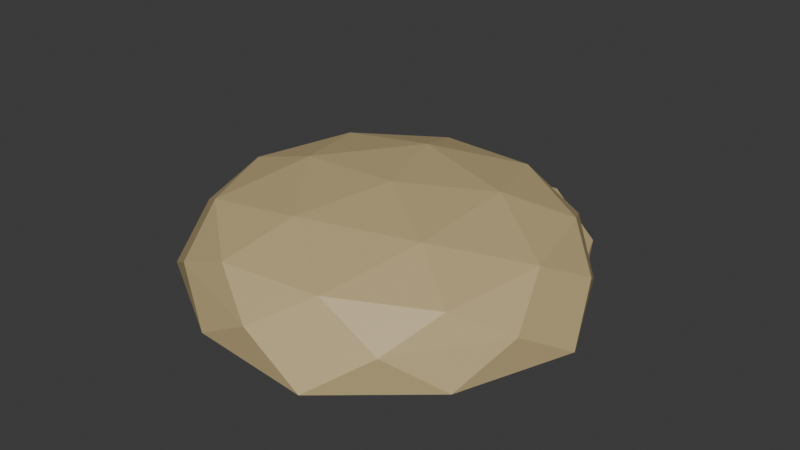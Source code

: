 # Source: RawBuns.blend  (saved by Blender 4.4.32; exported with 4.5.12 LTS)
import bpy
from mathutils import Matrix  # noqa: F401  (used for matrix-valued properties, if any)

bpy.ops.wm.read_factory_settings(use_empty=True)
scene = bpy.context.scene
scene.name = 'Scene'

# ---- collections
col_collection = bpy.data.collections.new('Collection'); scene.collection.children.link(col_collection)

# ---- materials (node trees are filled in below, after node groups)
mat_bunsmat = bpy.data.materials.new('BunsMat')

# ---- material node trees
mat_bunsmat.use_nodes = True; mat_bunsmat.node_tree.nodes.clear()
_N = mat_bunsmat.node_tree.nodes; _L = mat_bunsmat.node_tree.links
n0 = _N.new('ShaderNodeBsdfPrincipled'); n0.name = 'Principled BSDF'; n0.location = (10, 300)
n0.inputs[0].default_value = (0.5604, 0.4366, 0.2228, 1.0)
n1 = _N.new('ShaderNodeOutputMaterial'); n1.name = 'Material Output'; n1.location = (300, 300)
_L.new(n0.outputs[0], n1.inputs[0])
n1.is_active_output = True

# ---- world
world_world = bpy.data.worlds.new('World'); scene.world = world_world
world_world.use_nodes = True; world_world.node_tree.nodes.clear()
_N = world_world.node_tree.nodes; _L = world_world.node_tree.links
n0 = _N.new('ShaderNodeOutputWorld'); n0.name = 'World Output'; n0.location = (300, 300)
n1 = _N.new('ShaderNodeBackground'); n1.name = 'Background'; n1.location = (10, 300)
n1.inputs[0].default_value = (0.05088, 0.05088, 0.05088, 1.0)
_L.new(n1.outputs[0], n0.inputs[0])
n0.is_active_output = True
world_world.color = (0.05088, 0.05088, 0.05088)
world_world.sun_shadow_jitter_overblur = 0.0

# ---- meshes
me_icosphere = bpy.data.meshes.new('Icosphere')
me_icosphere.from_pydata([(2.278e-13, -3.138e-08, 0.715), (0.7236, 0.5257, 0.5553), (-0.2764, 0.8506, 0.5553), (-0.8944, -7.262e-09, 0.5553), (-0.2764, -0.8506, 0.5553), (0.7236, -0.5257, 0.5553), (0.3299, 1.015, 0.2151), (-0.8636, 0.6274, 0.2151), (-0.8636, -0.6274, 0.2151), (0.3299, -1.015, 0.2151), (1.067, 4.311e-08, 0.2151), (2.841e-07, 4.311e-08, 0.2151), (-0.1625, 0.5, 0.6799), (0.4253, 0.309, 0.6799), (0.2629, 0.809, 0.5833), (0.8506, -1.15e-08, 0.5833), (0.4253, -0.309, 0.6799), (-0.5257, -2.608e-08, 0.6799), (-0.6882, 0.5, 0.5833), (-0.1625, -0.5, 0.6799), (-0.6882, -0.5, 0.5833), (0.2629, -0.809, 0.5833), (0.9511, 0.309, 0.4106), (0.9511, -0.309, 0.4106), (1.141e-13, 1.0, 0.4106), (0.5878, 0.809, 0.4106), (-0.9511, 0.309, 0.4106), (-0.5878, 0.809, 0.4106), (-0.5878, -0.809, 0.4106), (-0.9511, -0.309, 0.4106), (0.5878, -0.809, 0.4106), (1.141e-13, -1.0, 0.4106), (0.8213, 0.5967, 0.2151), (-0.3137, 0.9655, 0.2151), (-1.015, 4.311e-08, 0.2151), (-0.3137, -0.9655, 0.2151), (0.8213, -0.5967, 0.2151), (0.1939, 0.5967, 0.2151), (0.6274, 4.311e-08, 0.2151), (-0.5076, 0.3688, 0.2151), (-0.5076, -0.3688, 0.2151), (0.1939, -0.5967, 0.2151)], [], [(0, 13, 12), (1, 13, 15), (0, 12, 17), (0, 17, 19), (0, 19, 16), (1, 15, 22), (2, 14, 24), (3, 18, 26), (4, 20, 28), (5, 21, 30), (1, 22, 25), (2, 24, 27), (3, 26, 29), (4, 28, 31), (5, 30, 23), (6, 32, 37), (7, 33, 39), (8, 34, 40), (9, 35, 41), (10, 36, 38), (38, 41, 11), (38, 36, 41), (36, 9, 41), (41, 40, 11), (41, 35, 40), (35, 8, 40), (40, 39, 11), (40, 34, 39), (34, 7, 39), (39, 37, 11), (39, 33, 37), (33, 6, 37), (37, 38, 11), (37, 32, 38), (32, 10, 38), (23, 36, 10), (23, 30, 36), (30, 9, 36), (31, 35, 9), (31, 28, 35), (28, 8, 35), (29, 34, 8), (29, 26, 34), (26, 7, 34), (27, 33, 7), (27, 24, 33), (24, 6, 33), (25, 32, 6), (25, 22, 32), (22, 10, 32), (30, 31, 9), (30, 21, 31), (21, 4, 31), (28, 29, 8), (28, 20, 29), (20, 3, 29), (26, 27, 7), (26, 18, 27), (18, 2, 27), (24, 25, 6), (24, 14, 25), (14, 1, 25), (22, 23, 10), (22, 15, 23), (15, 5, 23), (16, 21, 5), (16, 19, 21), (19, 4, 21), (19, 20, 4), (19, 17, 20), (17, 3, 20), (17, 18, 3), (17, 12, 18), (12, 2, 18), (15, 16, 5), (15, 13, 16), (13, 0, 16), (12, 14, 2), (12, 13, 14), (13, 1, 14)])
_uv = me_icosphere.uv_layers.new(name='UVMap')
_uv.uv.foreach_set('vector', [0.1818, 0.0, 0.2273, 0.07873, 0.1364, 0.07873, 0.2727, 0.1575, 0.3182, 0.07873, 0.3636, 0.1575, 0.9091, 0.0, 0.9545, 0.07873, 0.8636, 0.07873, 0.7273, 0.0, 0.7727, 0.07873, 0.6818, 0.07873, 0.5455, 0.0, 0.5909, 0.07873, 0.5, 0.07873, 0.2727, 0.1575, 0.3636, 0.1575, 0.3182, 0.2362, 0.09091, 0.1575, 0.1818, 0.1575, 0.1364, 0.2362, 0.8182, 0.1575, 0.9091, 0.1575, 0.8636, 0.2362, 0.6364, 0.1575, 0.7273, 0.1575, 0.6818, 0.2362, 0.4545, 0.1575, 0.5455, 0.1575, 0.5, 0.2362, 0.2727, 0.1575, 0.3182, 0.2362, 0.2273, 0.2362, 0.09091, 0.1575, 0.1364, 0.2362, 0.04546, 0.2362, 0.8182, 0.1575, 0.8636, 0.2362, 0.7727, 0.2362, 0.6364, 0.1575, 0.6818, 0.2362, 0.5909, 0.2362, 0.4545, 0.1575, 0.5, 0.2362, 0.4091, 0.2362, 0.1818, 0.3149, 0.2727, 0.3149, 0.2273, 0.3937, 0.0, 0.3149, 0.09091, 0.3149, 0.04546, 0.3937, 0.7273, 0.3149, 0.8182, 0.3149, 0.7727, 0.3937, 0.5455, 0.3149, 0.6364, 0.3149, 0.5909, 0.3937, 0.3636, 0.3149, 0.4545, 0.3149, 0.4091, 0.3937, 0.4091, 0.3937, 0.5, 0.3937, 0.4545, 0.4724, 0.4091, 0.3937, 0.4545, 0.3149, 0.5, 0.3937, 0.4545, 0.3149, 0.5455, 0.3149, 0.5, 0.3937, 0.5909, 0.3937, 0.6818, 0.3937, 0.6364, 0.4724, 0.5909, 0.3937, 0.6364, 0.3149, 0.6818, 0.3937, 0.6364, 0.3149, 0.7273, 0.3149, 0.6818, 0.3937, 0.7727, 0.3937, 0.8636, 0.3937, 0.8182, 0.4724, 0.7727, 0.3937, 0.8182, 0.3149, 0.8636, 0.3937, 0.8182, 0.3149, 0.9091, 0.3149, 0.8636, 0.3937, 0.04546, 0.3937, 0.1364, 0.3937, 0.09091, 0.4724, 0.04546, 0.3937, 0.09091, 0.3149, 0.1364, 0.3937, 0.09091, 0.3149, 0.1818, 0.3149, 0.1364, 0.3937, 0.2273, 0.3937, 0.3182, 0.3937, 0.2727, 0.4724, 0.2273, 0.3937, 0.2727, 0.3149, 0.3182, 0.3937, 0.2727, 0.3149, 0.3636, 0.3149, 0.3182, 0.3937, 0.4091, 0.2362, 0.4545, 0.3149, 0.3636, 0.3149, 0.4091, 0.2362, 0.5, 0.2362, 0.4545, 0.3149, 0.5, 0.2362, 0.5455, 0.3149, 0.4545, 0.3149, 0.5909, 0.2362, 0.6364, 0.3149, 0.5455, 0.3149, 0.5909, 0.2362, 0.6818, 0.2362, 0.6364, 0.3149, 0.6818, 0.2362, 0.7273, 0.3149, 0.6364, 0.3149, 0.7727, 0.2362, 0.8182, 0.3149, 0.7273, 0.3149, 0.7727, 0.2362, 0.8636, 0.2362, 0.8182, 0.3149, 0.8636, 0.2362, 0.9091, 0.3149, 0.8182, 0.3149, 0.04546, 0.2362, 0.09091, 0.3149, 0.0, 0.3149, 0.04546, 0.2362, 0.1364, 0.2362, 0.09091, 0.3149, 0.1364, 0.2362, 0.1818, 0.3149, 0.09091, 0.3149, 0.2273, 0.2362, 0.2727, 0.3149, 0.1818, 0.3149, 0.2273, 0.2362, 0.3182, 0.2362, 0.2727, 0.3149, 0.3182, 0.2362, 0.3636, 0.3149, 0.2727, 0.3149, 0.5, 0.2362, 0.5909, 0.2362, 0.5455, 0.3149, 0.5, 0.2362, 0.5455, 0.1575, 0.5909, 0.2362, 0.5455, 0.1575, 0.6364, 0.1575, 0.5909, 0.2362, 0.6818, 0.2362, 0.7727, 0.2362, 0.7273, 0.3149, 0.6818, 0.2362, 0.7273, 0.1575, 0.7727, 0.2362, 0.7273, 0.1575, 0.8182, 0.1575, 0.7727, 0.2362, 0.8636, 0.2362, 0.9545, 0.2362, 0.9091, 0.3149, 0.8636, 0.2362, 0.9091, 0.1575, 0.9545, 0.2362, 0.9091, 0.1575, 1.0, 0.1575, 0.9545, 0.2362, 0.1364, 0.2362, 0.2273, 0.2362, 0.1818, 0.3149, 0.1364, 0.2362, 0.1818, 0.1575, 0.2273, 0.2362, 0.1818, 0.1575, 0.2727, 0.1575, 0.2273, 0.2362, 0.3182, 0.2362, 0.4091, 0.2362, 0.3636, 0.3149, 0.3182, 0.2362, 0.3636, 0.1575, 0.4091, 0.2362, 0.3636, 0.1575, 0.4545, 0.1575, 0.4091, 0.2362, 0.5, 0.07873, 0.5455, 0.1575, 0.4545, 0.1575, 0.5, 0.07873, 0.5909, 0.07873, 0.5455, 0.1575, 0.5909, 0.07873, 0.6364, 0.1575, 0.5455, 0.1575, 0.6818, 0.07873, 0.7273, 0.1575, 0.6364, 0.1575, 0.6818, 0.07873, 0.7727, 0.07873, 0.7273, 0.1575, 0.7727, 0.07873, 0.8182, 0.1575, 0.7273, 0.1575, 0.8636, 0.07873, 0.9091, 0.1575, 0.8182, 0.1575, 0.8636, 0.07873, 0.9545, 0.07873, 0.9091, 0.1575, 0.9545, 0.07873, 1.0, 0.1575, 0.9091, 0.1575, 0.3636, 0.1575, 0.4091, 0.07873, 0.4545, 0.1575, 0.3636, 0.1575, 0.3182, 0.07873, 0.4091, 0.07873, 0.3182, 0.07873, 0.3636, 0.0, 0.4091, 0.07873, 0.1364, 0.07873, 0.1818, 0.1575, 0.09091, 0.1575, 0.1364, 0.07873, 0.2273, 0.07873, 0.1818, 0.1575, 0.2273, 0.07873, 0.2727, 0.1575, 0.1818, 0.1575])
me_icosphere.materials.append(mat_bunsmat)
me_icosphere.update()
me_icosphere_001 = bpy.data.meshes.new('Icosphere.001')
me_icosphere_001.from_pydata([(-1.223e-07, 1.491e-07, -0.00795), (0.7837, -0.5694, 0.03665), (-0.2994, -0.9213, 0.03665), (-0.9688, 9.683e-08, 0.03665), (-0.2994, 0.9213, 0.03665), (0.7837, 0.5694, 0.03665), (0.3299, -1.015, 0.2084), (-0.8636, -0.6274, 0.2084), (-0.8636, 0.6274, 0.2084), (0.3299, 1.015, 0.2084), (1.067, -3.196e-09, 0.2084), (2.841e-07, -3.196e-09, 0.2084), (-0.176, -0.5415, 0.0044), (0.4607, -0.3347, 0.0044), (0.2847, -0.8762, 0.02677), (0.9213, 1.06e-07, 0.02677), (0.4607, 0.3347, 0.0044), (-0.5694, 1.376e-07, 0.004401), (-0.7454, -0.5416, 0.02677), (-0.176, 0.5415, 0.0044), (-0.7454, 0.5416, 0.02677), (0.2847, 0.8762, 0.02677), (0.9511, -0.309, 0.1201), (0.9511, 0.309, 0.1201), (1.141e-13, -1.0, 0.1201), (0.5878, -0.809, 0.1201), (-0.9511, -0.309, 0.1201), (-0.5878, -0.809, 0.1201), (-0.5878, 0.809, 0.1201), (-0.9511, 0.309, 0.1201), (0.5878, 0.809, 0.1201), (1.141e-13, 1.0, 0.1201), (0.8213, -0.5967, 0.2084), (-0.3137, -0.9655, 0.2084), (-1.015, -3.196e-09, 0.2084), (-0.3137, 0.9655, 0.2084), (0.8213, 0.5967, 0.2084), (0.1939, -0.5967, 0.2084), (0.6274, -3.196e-09, 0.2084), (-0.5076, -0.3688, 0.2084), (-0.5076, 0.3688, 0.2084), (0.1939, 0.5967, 0.2084)], [], [(0, 13, 12), (1, 13, 15), (0, 12, 17), (0, 17, 19), (0, 19, 16), (1, 15, 22), (2, 14, 24), (3, 18, 26), (4, 20, 28), (5, 21, 30), (1, 22, 25), (2, 24, 27), (3, 26, 29), (4, 28, 31), (5, 30, 23), (6, 32, 37), (7, 33, 39), (8, 34, 40), (9, 35, 41), (10, 36, 38), (38, 41, 11), (38, 36, 41), (36, 9, 41), (41, 40, 11), (41, 35, 40), (35, 8, 40), (40, 39, 11), (40, 34, 39), (34, 7, 39), (39, 37, 11), (39, 33, 37), (33, 6, 37), (37, 38, 11), (37, 32, 38), (32, 10, 38), (23, 36, 10), (23, 30, 36), (30, 9, 36), (31, 35, 9), (31, 28, 35), (28, 8, 35), (29, 34, 8), (29, 26, 34), (26, 7, 34), (27, 33, 7), (27, 24, 33), (24, 6, 33), (25, 32, 6), (25, 22, 32), (22, 10, 32), (30, 31, 9), (30, 21, 31), (21, 4, 31), (28, 29, 8), (28, 20, 29), (20, 3, 29), (26, 27, 7), (26, 18, 27), (18, 2, 27), (24, 25, 6), (24, 14, 25), (14, 1, 25), (22, 23, 10), (22, 15, 23), (15, 5, 23), (16, 21, 5), (16, 19, 21), (19, 4, 21), (19, 20, 4), (19, 17, 20), (17, 3, 20), (17, 18, 3), (17, 12, 18), (12, 2, 18), (15, 16, 5), (15, 13, 16), (13, 0, 16), (12, 14, 2), (12, 13, 14), (13, 1, 14)])
_uv = me_icosphere_001.uv_layers.new(name='UVMap')
_uv.uv.foreach_set('vector', [0.1818, 0.0, 0.2273, 0.07873, 0.1364, 0.07873, 0.2727, 0.1575, 0.3182, 0.07873, 0.3636, 0.1575, 0.9091, 0.0, 0.9545, 0.07873, 0.8636, 0.07873, 0.7273, 0.0, 0.7727, 0.07873, 0.6818, 0.07873, 0.5455, 0.0, 0.5909, 0.07873, 0.5, 0.07873, 0.2727, 0.1575, 0.3636, 0.1575, 0.3182, 0.2362, 0.09091, 0.1575, 0.1818, 0.1575, 0.1364, 0.2362, 0.8182, 0.1575, 0.9091, 0.1575, 0.8636, 0.2362, 0.6364, 0.1575, 0.7273, 0.1575, 0.6818, 0.2362, 0.4545, 0.1575, 0.5455, 0.1575, 0.5, 0.2362, 0.2727, 0.1575, 0.3182, 0.2362, 0.2273, 0.2362, 0.09091, 0.1575, 0.1364, 0.2362, 0.04546, 0.2362, 0.8182, 0.1575, 0.8636, 0.2362, 0.7727, 0.2362, 0.6364, 0.1575, 0.6818, 0.2362, 0.5909, 0.2362, 0.4545, 0.1575, 0.5, 0.2362, 0.4091, 0.2362, 0.1818, 0.3149, 0.2727, 0.3149, 0.2273, 0.3937, 0.0, 0.3149, 0.09091, 0.3149, 0.04546, 0.3937, 0.7273, 0.3149, 0.8182, 0.3149, 0.7727, 0.3937, 0.5455, 0.3149, 0.6364, 0.3149, 0.5909, 0.3937, 0.3636, 0.3149, 0.4545, 0.3149, 0.4091, 0.3937, 0.4091, 0.3937, 0.5, 0.3937, 0.4545, 0.4724, 0.4091, 0.3937, 0.4545, 0.3149, 0.5, 0.3937, 0.4545, 0.3149, 0.5455, 0.3149, 0.5, 0.3937, 0.5909, 0.3937, 0.6818, 0.3937, 0.6364, 0.4724, 0.5909, 0.3937, 0.6364, 0.3149, 0.6818, 0.3937, 0.6364, 0.3149, 0.7273, 0.3149, 0.6818, 0.3937, 0.7727, 0.3937, 0.8636, 0.3937, 0.8182, 0.4724, 0.7727, 0.3937, 0.8182, 0.3149, 0.8636, 0.3937, 0.8182, 0.3149, 0.9091, 0.3149, 0.8636, 0.3937, 0.04546, 0.3937, 0.1364, 0.3937, 0.09091, 0.4724, 0.04546, 0.3937, 0.09091, 0.3149, 0.1364, 0.3937, 0.09091, 0.3149, 0.1818, 0.3149, 0.1364, 0.3937, 0.2273, 0.3937, 0.3182, 0.3937, 0.2727, 0.4724, 0.2273, 0.3937, 0.2727, 0.3149, 0.3182, 0.3937, 0.2727, 0.3149, 0.3636, 0.3149, 0.3182, 0.3937, 0.4091, 0.2362, 0.4545, 0.3149, 0.3636, 0.3149, 0.4091, 0.2362, 0.5, 0.2362, 0.4545, 0.3149, 0.5, 0.2362, 0.5455, 0.3149, 0.4545, 0.3149, 0.5909, 0.2362, 0.6364, 0.3149, 0.5455, 0.3149, 0.5909, 0.2362, 0.6818, 0.2362, 0.6364, 0.3149, 0.6818, 0.2362, 0.7273, 0.3149, 0.6364, 0.3149, 0.7727, 0.2362, 0.8182, 0.3149, 0.7273, 0.3149, 0.7727, 0.2362, 0.8636, 0.2362, 0.8182, 0.3149, 0.8636, 0.2362, 0.9091, 0.3149, 0.8182, 0.3149, 0.04546, 0.2362, 0.09091, 0.3149, 0.0, 0.3149, 0.04546, 0.2362, 0.1364, 0.2362, 0.09091, 0.3149, 0.1364, 0.2362, 0.1818, 0.3149, 0.09091, 0.3149, 0.2273, 0.2362, 0.2727, 0.3149, 0.1818, 0.3149, 0.2273, 0.2362, 0.3182, 0.2362, 0.2727, 0.3149, 0.3182, 0.2362, 0.3636, 0.3149, 0.2727, 0.3149, 0.5, 0.2362, 0.5909, 0.2362, 0.5455, 0.3149, 0.5, 0.2362, 0.5455, 0.1575, 0.5909, 0.2362, 0.5455, 0.1575, 0.6364, 0.1575, 0.5909, 0.2362, 0.6818, 0.2362, 0.7727, 0.2362, 0.7273, 0.3149, 0.6818, 0.2362, 0.7273, 0.1575, 0.7727, 0.2362, 0.7273, 0.1575, 0.8182, 0.1575, 0.7727, 0.2362, 0.8636, 0.2362, 0.9545, 0.2362, 0.9091, 0.3149, 0.8636, 0.2362, 0.9091, 0.1575, 0.9545, 0.2362, 0.9091, 0.1575, 1.0, 0.1575, 0.9545, 0.2362, 0.1364, 0.2362, 0.2273, 0.2362, 0.1818, 0.3149, 0.1364, 0.2362, 0.1818, 0.1575, 0.2273, 0.2362, 0.1818, 0.1575, 0.2727, 0.1575, 0.2273, 0.2362, 0.3182, 0.2362, 0.4091, 0.2362, 0.3636, 0.3149, 0.3182, 0.2362, 0.3636, 0.1575, 0.4091, 0.2362, 0.3636, 0.1575, 0.4545, 0.1575, 0.4091, 0.2362, 0.5, 0.07873, 0.5455, 0.1575, 0.4545, 0.1575, 0.5, 0.07873, 0.5909, 0.07873, 0.5455, 0.1575, 0.5909, 0.07873, 0.6364, 0.1575, 0.5455, 0.1575, 0.6818, 0.07873, 0.7273, 0.1575, 0.6364, 0.1575, 0.6818, 0.07873, 0.7727, 0.07873, 0.7273, 0.1575, 0.7727, 0.07873, 0.8182, 0.1575, 0.7273, 0.1575, 0.8636, 0.07873, 0.9091, 0.1575, 0.8182, 0.1575, 0.8636, 0.07873, 0.9545, 0.07873, 0.9091, 0.1575, 0.9545, 0.07873, 1.0, 0.1575, 0.9091, 0.1575, 0.3636, 0.1575, 0.4091, 0.07873, 0.4545, 0.1575, 0.3636, 0.1575, 0.3182, 0.07873, 0.4091, 0.07873, 0.3182, 0.07873, 0.3636, 0.0, 0.4091, 0.07873, 0.1364, 0.07873, 0.1818, 0.1575, 0.09091, 0.1575, 0.1364, 0.07873, 0.2273, 0.07873, 0.1818, 0.1575, 0.2273, 0.07873, 0.2727, 0.1575, 0.1818, 0.1575])
me_icosphere_001.materials.append(mat_bunsmat)
me_icosphere_001.update()

# ---- objects
ob_upbun = bpy.data.objects.new('UpBun', me_icosphere)
ob_downbun = bpy.data.objects.new('DownBun', me_icosphere_001)

# ---- transforms, parenting, visibility, modifiers, constraints
ob_upbun.location = (0.2042, -0.3364, 0.0)
ob_upbun.rotation_euler = (0.02529, 0.04423, 0.02326)
ob_downbun.location = (0.0, 0.0, 0.0)

# ---- collection membership
col_collection.objects.link(ob_upbun)
col_collection.objects.link(ob_downbun)

# ---- scene / render settings (as saved in the file)
scene.frame_start = 1; scene.frame_end = 250; scene.frame_set(1)
scene.render.engine = 'BLENDER_EEVEE_NEXT'
bpy.context.view_layer.update()

# ---- added for rendering (the .blend has no active camera and no usable light): camera, sun
cam_auto = bpy.data.cameras.new('AutoCamera')
cam_auto.lens = 50.0
cam_auto.sensor_width = 36.0
cam_auto.clip_end = 1000.0
ob_auto_camera = bpy.data.objects.new('AutoCamera', cam_auto)
scene.collection.objects.link(ob_auto_camera)
ob_auto_camera.location = (3.3463, -4.01815, 2.94149)
ob_auto_camera.rotation_euler = (1.09748, -7.21219e-08, 0.694738)
scene.camera = ob_auto_camera
light_auto_sun = bpy.data.lights.new('AutoSun', 'SUN')
light_auto_sun.energy = 3.0
light_auto_sun.angle = 0.0523599
ob_auto_sun = bpy.data.objects.new('AutoSun', light_auto_sun)
scene.collection.objects.link(ob_auto_sun)
ob_auto_sun.rotation_euler = (0.872665, 0.174533, 0.523599)
bpy.context.view_layer.update()
